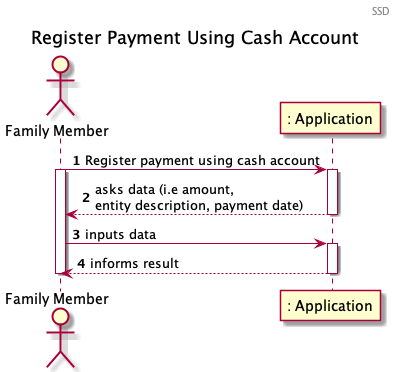

The diagram above was rendered by PlantUML. Its source (embedded in the PNG):
@startuml

Header SSD
title Register Payment Using Cash Account
autonumber

actor "Family Member" as FM
participant ": Application" as App

FM -> App : Register payment using cash account
activate FM
activate App
App --> FM : asks data (i.e amount, \nentity description, payment date)
deactivate App

FM -> App: inputs data
activate App
App --> FM: informs result
deactivate App
deactivate FM


@enduml